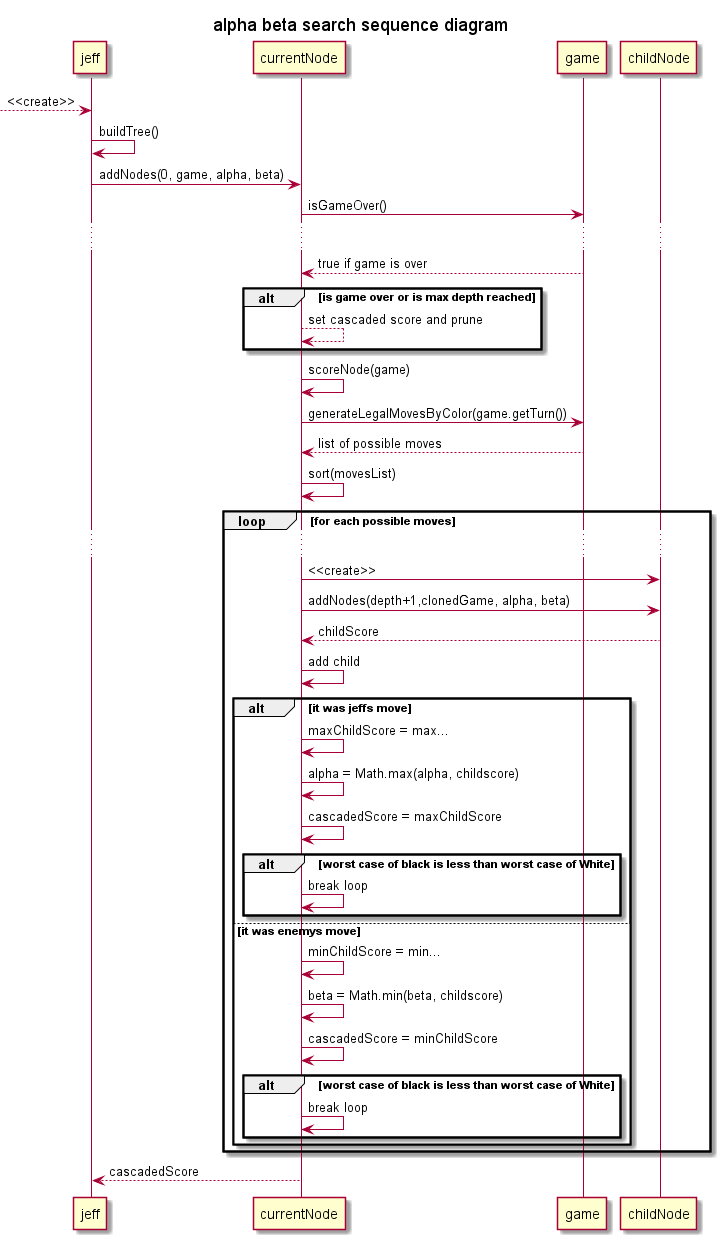

The diagram above was rendered by PlantUML. Its source (embedded in the PNG):
@startuml
title alpha beta search sequence diagram
skinparam backgroundColor #FFFFFF
--> jeff: <<create>>
jeff -> jeff: buildTree()
jeff -> currentNode: addNodes(0, game, alpha, beta)

currentNode -> game: isGameOver()
...
game --> currentNode: true if game is over

alt is game over or is max depth reached
    currentNode --> currentNode: set cascaded score and prune
end
currentNode -> currentNode: scoreNode(game)

currentNode -> game: generateLegalMovesByColor(game.getTurn())
game --> currentNode: list of possible moves
currentNode -> currentNode: sort(movesList)

loop for each possible moves
    ...
    currentNode -> childNode: <<create>>
    currentNode -> childNode: addNodes(depth+1,clonedGame, alpha, beta)
    childNode --> currentNode: childScore
    currentNode -> currentNode: add child
    alt it was jeffs move
        currentNode -> currentNode: maxChildScore = max...
        currentNode -> currentNode: alpha = Math.max(alpha, childscore)
        currentNode -> currentNode: cascadedScore = maxChildScore
        alt worst case of black is less than worst case of White
            currentNode -> currentNode: break loop
        end
    else it was enemys move
        currentNode -> currentNode: minChildScore = min...
        currentNode -> currentNode: beta = Math.min(beta, childscore)
        currentNode -> currentNode: cascadedScore = minChildScore
        alt worst case of black is less than worst case of White
            currentNode -> currentNode: break loop
        end
    end
end
currentNode --> jeff: cascadedScore


@enduml